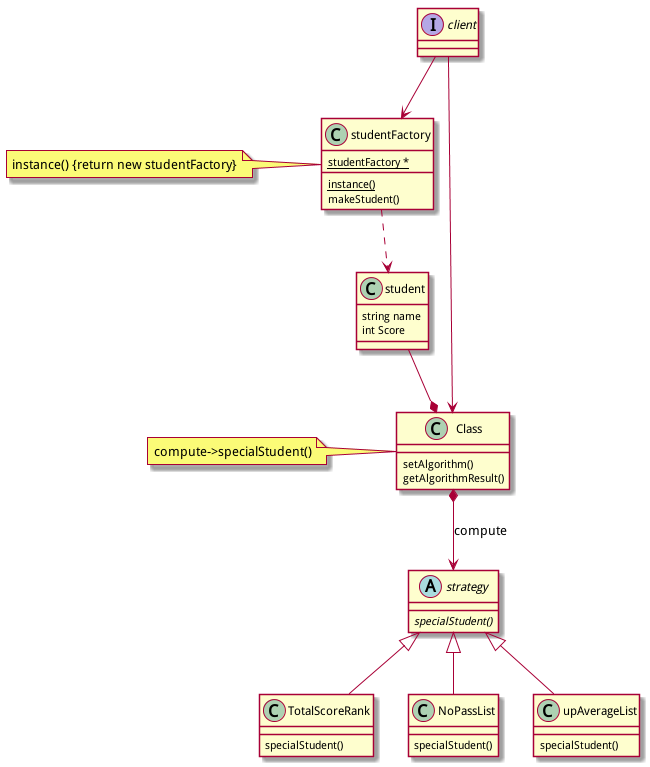

The diagram above was rendered by PlantUML. Its source (embedded in the PNG):
@startuml

client --> studentFactory
client --> Class
studentFactory ..> student
student --* Class
Class *--> strategy : compute
strategy <|-- TotalScoreRank
strategy <|-- NoPassList
strategy <|-- upAverageList

interface client

class studentFactory {
    {static} instance()
    makeStudent()
    {static} studentFactory *
}
note left: instance() {return new studentFactory}

class student {
    string name
    int Score
}

class Class {
    setAlgorithm()
    getAlgorithmResult()

}
note left: compute->specialStudent()

abstract class strategy {
	{abstract} specialStudent()
}

class NoPassList {
	specialStudent()
}

class TotalScoreRank {
	specialStudent()
}

class upAverageList {
	specialStudent()
}
@enduml